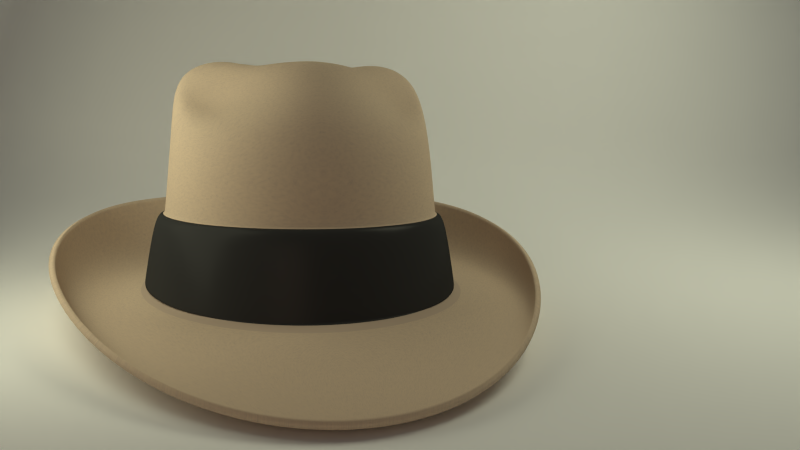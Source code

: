 # Source: fedora.blend  (saved by Blender 2.67.0; exported with 4.5.12 LTS)
import bpy
from mathutils import Matrix  # noqa: F401  (used for matrix-valued properties, if any)

bpy.ops.wm.read_factory_settings(use_empty=True)
scene = bpy.context.scene
scene.name = 'Scene'

# ---- collections
col_collection_1 = bpy.data.collections.new('Collection 1'); scene.collection.children.link(col_collection_1)

# ---- materials (node trees are filled in below, after node groups)
mat_material_006 = bpy.data.materials.new('Material.006')
mat_material_006.alpha_threshold = 0.0
mat_material_006.roughness = 0.5
mat_material_006.line_color = (0.0, 0.0, 0.0, 1.0)
mat_material_004 = bpy.data.materials.new('Material.004')
mat_material_004.alpha_threshold = 0.0
mat_material_004.roughness = 0.5
mat_material_004.line_color = (0.0, 0.0, 0.0, 1.0)
mat_material_005 = bpy.data.materials.new('Material.005')
mat_material_005.alpha_threshold = 0.0
mat_material_005.pass_index = 1
mat_material_005.diffuse_color = (0.5583, 0.7084, 0.7991, 1.0)
mat_material_005.roughness = 0.5
mat_material_005.line_color = (0.0, 0.0, 0.0, 1.0)
mat_material_003 = bpy.data.materials.new('Material.003')
mat_material_003.alpha_threshold = 0.0
mat_material_003.roughness = 0.5
mat_material_003.line_color = (0.0, 0.0, 0.0, 1.0)
mat_material = bpy.data.materials.new('Material')
mat_material.alpha_threshold = 0.0
mat_material.roughness = 0.5
mat_material.line_color = (0.0, 0.0, 0.0, 1.0)
mat_material_002 = bpy.data.materials.new('Material.002')
mat_material_002.alpha_threshold = 0.0
mat_material_002.roughness = 0.5
mat_material_002.line_color = (0.0, 0.0, 0.0, 1.0)

# ---- material node trees
mat_material_006.use_nodes = True; mat_material_006.node_tree.nodes.clear()
_N = mat_material_006.node_tree.nodes; _L = mat_material_006.node_tree.links
n0 = _N.new('ShaderNodeOutputMaterial'); n0.name = 'Material Output'; n0.location = (300, 300)
n0.width = 120
n1 = _N.new('ShaderNodeEmission'); n1.name = 'Emission'; n1.location = (100, 300)
n1.width = 150
n1.inputs[0].default_value = (0.8, 0.5541, 0.4078, 1.0)
_L.new(n1.outputs[0], n0.inputs[0])
n0.is_active_output = True
mat_material_004.use_nodes = True; mat_material_004.node_tree.nodes.clear()
_N = mat_material_004.node_tree.nodes; _L = mat_material_004.node_tree.links
n0 = _N.new('ShaderNodeOutputMaterial'); n0.name = 'Material Output'; n0.location = (300, 300)
n0.width = 120
n1 = _N.new('ShaderNodeEmission'); n1.name = 'Emission'; n1.location = (100, 300)
n1.width = 150
n1.inputs[0].default_value = (0.7913, 0.7991, 0.5841, 1.0)
n1.inputs[1].default_value = 2.0
_L.new(n1.outputs[0], n0.inputs[0])
n0.is_active_output = True
mat_material_005.use_nodes = True; mat_material_005.node_tree.nodes.clear()
_N = mat_material_005.node_tree.nodes; _L = mat_material_005.node_tree.links
n0 = _N.new('ShaderNodeOutputMaterial'); n0.name = 'Material Output'; n0.location = (300, 300)
n0.width = 120
n1 = _N.new('ShaderNodeEmission'); n1.name = 'Emission'; n1.location = (100, 300)
n1.width = 150
n1.inputs[0].default_value = (0.7877, 0.8, 0.5853, 1.0)
n1.inputs[1].default_value = 5.0
_L.new(n1.outputs[0], n0.inputs[0])
n0.is_active_output = True
mat_material_003.use_nodes = True; mat_material_003.node_tree.nodes.clear()
_N = mat_material_003.node_tree.nodes; _L = mat_material_003.node_tree.links
n0 = _N.new('ShaderNodeOutputMaterial'); n0.name = 'Material Output'; n0.location = (300, 300)
n0.width = 120
n1 = _N.new('ShaderNodeBsdfDiffuse'); n1.name = 'Diffuse BSDF.001'; n1.location = (100, 300)
n1.inputs[0].default_value = (1.0, 1.0, 1.0, 1.0)
_L.new(n1.outputs[0], n0.inputs[0])
n0.is_active_output = True
mat_material.use_nodes = True; mat_material.node_tree.nodes.clear()
_N = mat_material.node_tree.nodes; _L = mat_material.node_tree.links
n0 = _N.new('ShaderNodeTexCoord'); n0.name = 'Texture Coordinate'; n0.location = (-979, 199)
n0.width = 150
n1 = _N.new('ShaderNodeMapping'); n1.name = 'Mapping'; n1.location = (-755, 201)
n1.inputs[1].default_value = (-10.0, -10.0, -10.0)
n1.inputs[2].default_value = (0.0, -0.0, 1.274)
n1.inputs[3].default_value = (10.0, 5.0, 9.0)
n2 = _N.new('ShaderNodeOutputMaterial'); n2.name = 'Material Output'; n2.location = (497, 252)
n2.width = 120
n3 = _N.new('ShaderNodeBsdfDiffuse'); n3.name = 'Diffuse BSDF'; n3.location = (331, 239)
n4 = _N.new('ShaderNodeMix'); n4.name = 'Mix'; n4.location = (166, 287)
n4.width = 100
n4.data_type = 'RGBA'
n4.inputs[6].default_value = (0.7254, 0.5663, 0.4079, 1.0)
n4.inputs[7].default_value = (0.4747, 0.3612, 0.3113, 1.0)
n5 = _N.new('ShaderNodeValToRGB'); n5.name = 'ColorRamp'; n5.location = (-179, 231)
n5.width = 289
while len(n5.color_ramp.elements) > 1: n5.color_ramp.elements.remove(n5.color_ramp.elements[-1])
n5.color_ramp.elements[0].position = 0.1567; n5.color_ramp.elements[0].color = (0.0, 0.0, 0.0, 1.0)
_e = n5.color_ramp.elements.new(0.4534); _e.color = (0.5, 0.5, 0.5, 1.0)
_e = n5.color_ramp.elements.new(0.75); _e.color = (1.0, 1.0, 1.0, 1.0)
n6 = _N.new('ShaderNodeTexMagic'); n6.name = 'Magic Texture'; n6.location = (-508, 298)
n6.width = 150
n6.turbulence_depth = 10
n6.inputs[1].default_value = 3.176
n6.inputs[2].default_value = 2.4
n7 = _N.new('ShaderNodeBump'); n7.name = 'Bump'; n7.location = (146, 74)
n7.width = 150
n7.inputs[0].default_value = 0.1
n7.inputs[2].default_value = 1.0
n8 = _N.new('ShaderNodeTexNoise'); n8.name = 'Noise Texture'; n8.location = (-494, 40)
n8.width = 150
n8.inputs[2].default_value = 13.0
n9 = _N.new('ShaderNodeMath'); n9.name = 'Math'; n9.location = (-312, 204)
n9.width = 120
n9.operation = 'MULTIPLY'
_L.new(n0.outputs[2], n1.inputs[0])
_L.new(n3.outputs[0], n2.inputs[0])
_L.new(n8.outputs[1], n9.inputs[1])
_L.new(n6.outputs[0], n9.inputs[0])
_L.new(n5.outputs[0], n4.inputs[0])
_L.new(n4.outputs[2], n3.inputs[0])
_L.new(n7.outputs[0], n3.inputs[2])
_L.new(n1.outputs[0], n6.inputs[0])
_L.new(n1.outputs[0], n8.inputs[0])
_L.new(n9.outputs[0], n5.inputs[0])
n2.is_active_output = True
mat_material_002.use_nodes = True; mat_material_002.node_tree.nodes.clear()
_N = mat_material_002.node_tree.nodes; _L = mat_material_002.node_tree.links
n0 = _N.new('ShaderNodeOutputMaterial'); n0.name = 'Material Output'; n0.location = (300, 300)
n0.width = 120
n1 = _N.new('ShaderNodeMixShader'); n1.name = 'Mix Shader'; n1.location = (100, 300)
n1.width = 150
n1.inputs[0].default_value = 0.542
n2 = _N.new('ShaderNodeBsdfAnisotropic'); n2.name = 'Glossy BSDF'; n2.location = (-100, 300)
n2.distribution = 'BECKMANN'
n2.inputs[0].default_value = (0.01341, 0.01341, 0.01341, 1.0)
n2.inputs[1].default_value = 0.313
n3 = _N.new('ShaderNodeBsdfDiffuse'); n3.name = 'Diffuse BSDF'; n3.location = (-100, 300)
n3.inputs[0].default_value = (0.08001, 0.08001, 0.08001, 1.0)
_L.new(n1.outputs[0], n0.inputs[0])
_L.new(n2.outputs[0], n1.inputs[1])
_L.new(n3.outputs[0], n1.inputs[2])
n0.is_active_output = True

# ---- world
world_world = bpy.data.worlds.new('World'); scene.world = world_world
world_world.color = (0.05088, 0.05088, 0.05088)
world_world.use_sun_shadow = False
world_world.sun_shadow_jitter_overblur = 0.0
world_world.cycles.sampling_method = 'MANUAL'
world_world.cycles.sample_map_resolution = 256

# ---- cameras
cam_camera = bpy.data.cameras.new('Camera')
cam_camera.clip_end = 100.0
cam_camera.lens = 35.0
cam_camera.sensor_width = 32.0
cam_camera.sensor_height = 18.0
cam_camera.ortho_scale = 7.314
cam_camera.dof.focus_distance = 0.0

# ---- meshes
me_plane_002 = bpy.data.meshes.new('Plane.002')
me_plane_002.from_pydata([(1.0, -1.0, 0.0), (-1.0, -1.0, 0.0), (1.0, 1.0, 0.0), (-1.0, 1.0, 0.0)], [], [(1, 0, 2, 3)])
me_plane_002.materials.append(mat_material_006)
me_plane_002.use_remesh_preserve_volume = False
me_plane_002.use_remesh_preserve_attributes = False
me_plane_002.use_mirror_vertex_groups = False
me_plane_002.update()
me_plane_001 = bpy.data.meshes.new('Plane.001')
me_plane_001.from_pydata([(1.0, -1.0, 0.0), (-1.0, -1.0, 0.0), (1.0, 1.0, 0.0), (-1.0, 1.0, 0.0)], [], [(1, 0, 2, 3)])
me_plane_001.materials.append(mat_material_004)
me_plane_001.use_remesh_preserve_volume = False
me_plane_001.use_remesh_preserve_attributes = False
me_plane_001.use_mirror_vertex_groups = False
me_plane_001.update()
me_plane = bpy.data.meshes.new('Plane')
me_plane.from_pydata([(1.0, -1.0, 0.0), (-1.0, -1.0, 0.0), (1.0, 1.0, 0.0), (-1.0, 1.0, 0.0)], [], [(1, 0, 2, 3)])
me_plane.materials.append(mat_material_005)
me_plane.use_remesh_preserve_volume = False
me_plane.use_remesh_preserve_attributes = False
me_plane.use_mirror_vertex_groups = False
me_plane.update()
me_mesh = bpy.data.meshes.new('Mesh')
me_mesh.from_pydata([(-2.063, -2.379, -2.371e-08), (-2.063, -2.205, -1.17e-08), (-2.063, -2.037, -2.071e-09), (-2.063, -1.875, 5.574e-09), (-2.063, -1.718, 1.165e-08), (-2.063, -1.565, 1.658e-08), (-2.063, -1.418, 2.077e-08), (-2.063, -1.274, 2.463e-08), (-2.063, -1.135, 2.858e-08), (-2.063, -0.9993, 3.303e-08), (-2.063, -0.8671, 3.84e-08), (-2.063, -0.738, 4.509e-08), (-2.063, -0.6117, 5.353e-08), (-2.022, -0.4511, 6.369e-08), (-1.906, -0.3209, 6.811e-08), (-1.725, -0.2178, 6.769e-08), (-1.491, -0.1389, 6.339e-08), (-1.215, -0.08088, 5.611e-08), (-0.9067, -0.04072, 4.679e-08), (-0.5777, -0.01529, 3.636e-08), (-0.2387, -0.001476, 2.575e-08), (0.09946, 0.003844, 1.587e-08), (0.4259, 0.003786, 7.674e-09), (0.7297, 0.001466, 2.073e-09), (1.0, 0.0, 0.0), (1.258, 2.917e-09, -5.038e-09), (1.529, 1.098e-08, -1.897e-08), (1.811, 2.317e-08, -4.001e-08), (2.102, 3.844e-08, -6.639e-08), (2.397, 5.577e-08, -9.632e-08), (2.696, 7.413e-08, -1.28e-07), (2.994, 9.249e-08, -1.597e-07), (3.29, 1.098e-07, -1.897e-07), (3.581, 1.251e-07, -2.161e-07), (3.863, 1.373e-07, -2.371e-07), (4.134, 1.453e-07, -2.51e-07), (4.392, 1.483e-07, -2.561e-07), (-2.063, -2.379, 7.989), (-2.063, -2.205, 7.989), (-2.063, -2.037, 7.989), (-2.063, -1.875, 7.989), (-2.063, -1.718, 7.989), (-2.063, -1.565, 7.989), (-2.063, -1.418, 7.989), (-2.063, -1.274, 7.989), (-2.063, -1.135, 7.989), (-2.063, -0.9993, 7.989), (-2.063, -0.8671, 7.989), (-2.063, -0.738, 7.989), (-2.063, -0.6117, 7.989), (-2.022, -0.4511, 7.989), (-1.906, -0.3209, 7.989), (-1.725, -0.2178, 7.989), (-1.491, -0.1389, 7.989), (-1.215, -0.08088, 7.989), (-0.9067, -0.04072, 7.989), (-0.5777, -0.01529, 7.989), (-0.2387, -0.001477, 7.989), (0.09946, 0.003844, 7.989), (0.4259, 0.003786, 7.989), (0.7297, 0.001466, 7.989), (1.0, -3.492e-07, 7.989), (1.258, -3.463e-07, 7.989), (1.529, -3.382e-07, 7.989), (1.811, -3.26e-07, 7.989), (2.102, -3.108e-07, 7.989), (2.397, -2.934e-07, 7.989), (2.696, -2.751e-07, 7.989), (2.994, -2.567e-07, 7.989), (3.29, -2.394e-07, 7.989), (3.581, -2.241e-07, 7.989), (3.863, -2.119e-07, 7.989), (4.134, -2.039e-07, 7.989), (4.392, -2.009e-07, 7.989)], [], [(1, 0, 37, 38), (4, 3, 40, 41), (7, 6, 43, 44), (10, 9, 46, 47), (13, 12, 49, 50), (16, 15, 52, 53), (19, 18, 55, 56), (22, 21, 58, 59), (25, 24, 61, 62), (28, 27, 64, 65), (31, 30, 67, 68), (34, 33, 70, 71), (2, 1, 38, 39), (5, 4, 41, 42), (8, 7, 44, 45), (11, 10, 47, 48), (14, 13, 50, 51), (17, 16, 53, 54), (20, 19, 56, 57), (23, 22, 59, 60), (26, 25, 62, 63), (29, 28, 65, 66), (32, 31, 68, 69), (35, 34, 71, 72), (3, 2, 39, 40), (6, 5, 42, 43), (9, 8, 45, 46), (12, 11, 48, 49), (15, 14, 51, 52), (18, 17, 54, 55), (21, 20, 57, 58), (24, 23, 60, 61), (27, 26, 63, 64), (30, 29, 66, 67), (33, 32, 69, 70), (36, 35, 72, 73)])
me_mesh.polygons.foreach_set('use_smooth', [True] * 36)
me_mesh.materials.append(mat_material_003)
me_mesh.use_remesh_preserve_volume = False
me_mesh.use_remesh_preserve_attributes = False
me_mesh.use_mirror_vertex_groups = False
me_mesh.update()
me_cylinder = bpy.data.meshes.new('Cylinder')
me_cylinder.from_pydata([(0.0, 0.9407, -0.4798), (0.0, 0.7539, 0.6833), (0.6304, 0.664, -0.4776), (0.5425, 0.6757, 0.5648), (0.8487, -4.098e-08, -0.4712), (0.7147, 0.1219, 0.7234), (0.6304, -0.664, -0.4776), (0.536, 0.04833, 0.2825), (0.0, -0.9407, -0.4798), (0.0, -0.6623, 0.766), (0.0, 0.1205, 0.5405), (0.0, 0.9502, -0.1685), (0.0, 0.9241, 0.3258), (0.5565, 0.677, 0.3439), (0.594, 0.687, -0.1485), (0.7341, 0.1017, 0.3819), (0.7853, 0.07265, -0.1056), (0.5416, -0.4692, 0.4107), (0.5782, -0.5373, -0.07712), (0.0, -0.7026, 0.4208), (0.0, -0.7861, -0.06713), (0.0, 0.4857, 0.699), (0.3212, -0.1788, 0.7392), (0.2978, 0.3956, 0.7056), (0.3988, 0.1259, 0.7218), (0.0, -0.291, 0.7444), (0.0, 1.769, -0.2242), (1.129, 1.094, -0.1428), (1.397, 0.05248, -0.3213), (0.8362, -1.304, -0.5827), (0.0, -1.731, -0.6672), (0.0, -1.336, -0.6119), (0.9457, -0.892, -0.5424), (1.291, -6.473e-08, -0.5353), (0.9457, 1.05, -0.5424), (0.0, 1.489, -0.546), (0.6304, 0.664, -0.4776), (0.8487, -4.098e-08, -0.4712), (0.6304, -0.664, -0.4776), (0.0, -0.9407, -0.4798), (0.0, 0.9407, -0.4798), (0.0, 1.004, -0.1634), (0.633, 0.7261, -0.1417), (0.8379, 0.07249, -0.09673), (0.6161, -0.5765, -0.06578), (0.0, -0.8384, -0.05586), (0.6803, 0.7554, -0.5067), (0.9039, 0.05054, -0.4584), (0.6621, -0.6465, -0.478), (0.0, -0.9275, -0.4727), (0.0, 1.053, -0.5299), (0.0, 0.9484, -0.145), (0.5918, 0.686, -0.1251), (0.7823, 0.07404, -0.08248), (0.576, -0.5336, -0.054), (0.0, -0.7814, -0.044)], [], [(12, 1, 3, 13), (13, 3, 5, 15), (15, 5, 7, 17), (17, 7, 9, 19), (23, 21, 10), (22, 24, 10), (24, 23, 10), (25, 22, 10), (14, 16, 43, 42), (51, 12, 13, 52), (18, 20, 45, 44), (52, 13, 15, 53), (39, 38, 48, 49), (53, 15, 17, 54), (11, 14, 42, 41), (54, 17, 19, 55), (5, 3, 23, 24), (3, 1, 21, 23), (9, 7, 22, 25), (7, 5, 24, 22), (32, 31, 30, 29), (34, 33, 28, 27), (35, 34, 27, 26), (33, 32, 29, 28), (6, 8, 31, 32), (2, 4, 33, 34), (0, 2, 34, 35), (4, 6, 32, 33), (0, 40, 36, 2), (2, 36, 37, 4), (4, 37, 38, 6), (6, 38, 39, 8), (50, 41, 42, 46), (46, 42, 43, 47), (47, 43, 44, 48), (48, 44, 45, 49), (36, 40, 50, 46), (16, 18, 44, 43), (37, 36, 46, 47), (38, 37, 47, 48), (11, 51, 52, 14), (14, 52, 53, 16), (16, 53, 54, 18), (18, 54, 55, 20)])
me_cylinder.polygons.foreach_set('use_smooth', [True] * 44)
me_cylinder.polygons.foreach_set('material_index', [0, 0, 0, 0, 0, 0, 0, 0, 1, 0, 1, 0, 1, 0, 1, 0, 0, 0, 0, 0, 0, 0, 0, 0, 0, 0, 0, 0, 0, 0, 0, 0, 1, 1, 1, 1, 1, 1, 1, 1, 0, 0, 0, 0])
_k = {(36, 40): 0.61569, (36, 37): 0.61569, (37, 38): 0.61569, (38, 39): 0.61569, (46, 50): 0.61569, (46, 47): 0.61569, (47, 48): 0.61569, (48, 49): 0.61569}
me_cylinder.attributes.new('crease_edge', 'FLOAT', 'EDGE').data.foreach_set('value', [_k.get((min(e.vertices), max(e.vertices)), 0.0) for e in me_cylinder.edges])
_uv = me_cylinder.uv_layers.new(name='UVMap')
_uv.uv.foreach_set('vector', [0.7334, 0.8777, 0.7949, 0.5538, 1.247, 0.682, 1.253, 0.8727, 2.076, -1.091, 2.262, -1.06, 2.266, -0.6648, 1.905, -0.6832, 1.309, 0.7585, 1.27, 0.5538, 1.465, 0.8757, 1.271, 1.133, 1.947, -0.1644, 1.911, -0.596, 2.263, 0.2073, 1.714, 0.2769, 0.9156, 1.692, 1.055, 1.469, 1.27, 1.727, 1.077, 2.062, 0.9406, 1.916, 1.27, 1.727, 0.9406, 1.916, 0.9156, 1.692, 1.27, 1.727, 1.27, 1.318, 1.402, 1.133, 1.402, 1.537, 1.693, 0.5736, 1.54, 1.043, 1.496, 1.053, 1.661, 0.5525, 0.7178, 1.284, 0.7334, 0.8777, 1.253, 0.8727, 1.269, 1.278, 1.693, 1.416, 2.137, 1.443, 2.134, 1.476, 1.66, 1.449, 1.682, -1.164, 2.076, -1.091, 1.905, -0.6832, 1.575, -0.7427, 1.491, -1.122, 0.9496, -0.8806, 0.9157, -0.9147, 1.49, -1.168, 1.575, -0.7427, 1.905, -0.6832, 1.947, -0.1644, 1.517, -0.1904, 2.137, 0.2484, 1.693, 0.5736, 1.661, 0.5525, 2.134, 0.2083, 1.517, -0.1904, 1.947, -0.1644, 1.714, 0.2769, 1.637, 0.1063, 0.7639, 2.097, 0.7639, 1.679, 0.9156, 1.692, 0.9406, 1.916, 0.7639, 1.679, 0.9714, 1.305, 1.055, 1.469, 0.9156, 1.692, 2.263, 0.2073, 1.911, -0.596, 2.281, -0.2911, 2.313, -0.08897, 1.911, -0.596, 2.266, -0.6648, 2.312, -0.5595, 2.281, -0.2911, -0.421, 1.177, 0.6993, 1.255, 0.7161, 1.553, -1.805, 1.303, -0.2634, -0.3375, -0.294, 0.5035, -0.4809, 0.4365, -0.2818, -0.4268, 0.2454, -0.5196, -0.2634, -0.3375, -0.2818, -0.4268, -0.1184, -0.9853, -0.294, 0.5035, -0.421, 1.177, -1.805, 1.303, -0.4809, 0.4365, -0.0858, 0.8955, 0.1995, 0.8459, 0.6993, 1.255, -0.421, 1.177, 0.1956, -0.1381, -0.1649, 0.5444, -0.294, 0.5035, -0.2634, -0.3375, 0.6814, -0.4785, 0.1956, -0.1381, -0.2634, -0.3375, 0.2454, -0.5196, -0.1649, 0.5444, -0.0858, 0.8955, -0.421, 1.177, -0.294, 0.5035, -0.4809, -1.168, -0.4809, -1.168, -0.4809, -1.168, -0.4809, -1.168, -0.4809, -1.168, -0.4809, -1.168, -0.4809, -1.168, -0.4809, -1.168, -0.4809, -1.168, -0.4809, -1.168, -0.4809, -1.168, -0.4809, -1.168, -0.4809, -1.168, -0.4809, -1.168, -0.4809, -1.168, -0.4809, -1.168, 2.633, -0.5365, 2.313, -0.5627, 2.314, -1.151, 2.634, -1.168, 2.451, 1.789, 2.139, 1.734, 2.215, 1.277, 2.533, 1.297, 2.533, 1.297, 2.215, 1.277, 2.208, 0.8111, 2.544, 0.6557, 2.544, 0.6557, 2.208, 0.8111, 2.137, 0.2665, 2.449, 0.2083, 0.9531, 0.2699, 1.496, 0.508, 1.496, 0.5538, 0.9194, 0.3043, 1.54, 1.043, 1.693, 1.416, 1.66, 1.449, 1.496, 1.053, 0.763, -0.3048, 0.9531, 0.2699, 0.9194, 0.3043, 0.7168, -0.3046, 0.9496, -0.8806, 0.763, -0.3048, 0.7168, -0.3046, 0.9157, -0.9147, 0.7168, 1.305, 0.7178, 1.284, 1.269, 1.278, 1.27, 1.299, 1.662, -1.168, 1.682, -1.164, 1.575, -0.7427, 1.555, -0.7453, 1.555, -0.7453, 1.575, -0.7427, 1.517, -0.1904, 1.496, -0.1909, 1.496, -0.1909, 1.517, -0.1904, 1.637, 0.1063, 1.546, 0.2083])
me_cylinder.materials.append(mat_material)
me_cylinder.materials.append(mat_material_002)
me_cylinder.use_remesh_preserve_volume = False
me_cylinder.use_remesh_preserve_attributes = False
me_cylinder.use_mirror_vertex_groups = False
me_cylinder.update()

# ---- objects
ob_plane_002 = bpy.data.objects.new('Plane.002', me_plane_002)
ob_plane_001 = bpy.data.objects.new('Plane.001', me_plane_001)
ob_plane = bpy.data.objects.new('Plane', me_plane)
ob_beziercurve = bpy.data.objects.new('BezierCurve', me_mesh)
ob_cylinder = bpy.data.objects.new('Cylinder', me_cylinder)
ob_camera = bpy.data.objects.new('Camera', cam_camera)

# ---- transforms, parenting, visibility, modifiers, constraints
ob_plane_002.location = (-3.66, -5.034, 1.408)
ob_plane_002.rotation_euler = (0.4899, -1.103, 0.8177)
ob_plane_002.lineart.crease_threshold = 0.0
ob_plane_001.location = (-3.729, -0.619, 1.423)
ob_plane_001.rotation_euler = (0.4899, -1.103, -0.4713)
ob_plane_001.lineart.crease_threshold = 0.0
ob_plane.location = (1.01, -0.6406, 3.268)
ob_plane.rotation_euler = (-0.005879, 0.3179, -0.2175)
ob_plane.lineart.crease_threshold = 0.0
ob_beziercurve.location = (-4.542, 0.0, 0.0)
ob_beziercurve.rotation_euler = (-1.571, -4.371e-08, -1.571)
ob_beziercurve.lineart.crease_threshold = 0.0
_m = ob_beziercurve.modifiers.new('Subsurf', 'SUBSURF')
_m.uv_smooth = 'PRESERVE_CORNERS'
_m.quality = 2
_m.show_only_control_edges = False
ob_cylinder.location = (-2.106, -0.46, 0.6273)
ob_cylinder.rotation_euler = (-0.05078, -0.0, 0.0)
ob_cylinder.lineart.crease_threshold = 0.0
_m = ob_cylinder.modifiers.new('Mirror', 'MIRROR')
_m.use_clip = True
_m = ob_cylinder.modifiers.new('Subsurf', 'SUBSURF')
_m.uv_smooth = 'PRESERVE_CORNERS'
_m.levels = 3
_m.render_levels = 4
_m.show_only_control_edges = False
_m = ob_cylinder.modifiers.new('Solidify', 'SOLIDIFY')
_m.thickness = 0.0304
_m.nonmanifold_thickness_mode = 'FIXED'
_m.nonmanifold_merge_threshold = 0.0003
ob_camera.location = (-2.739, -5.029, 1.479)
ob_camera.rotation_euler = (1.356, -0.03614, -0.2424)
ob_camera.scale = (1.0, 1.0, 1.0)
ob_camera.lock_rotations_4d = False
ob_camera.empty_display_type = 'ARROWS'
ob_camera.color = (0.0, 0.0, 0.0, 0.0)
ob_camera.display_type = 'WIRE'
ob_camera.lineart.crease_threshold = 0.0

# ---- collection membership
col_collection_1.objects.link(ob_plane_002)
col_collection_1.objects.link(ob_plane_001)
col_collection_1.objects.link(ob_plane)
col_collection_1.objects.link(ob_beziercurve)
col_collection_1.objects.link(ob_cylinder)
col_collection_1.objects.link(ob_camera)

# ---- scene / render settings (as saved in the file)
scene.camera = ob_camera
scene.frame_start = 1; scene.frame_end = 250; scene.frame_set(1)
scene.render.engine = 'CYCLES'
scene.render.image_settings.color_mode = 'RGB'
scene.render.image_settings.compression = 90
scene.render.resolution_percentage = 50
scene.render.dither_intensity = 0.0
scene.cycles.use_denoising = False
scene.cycles.samples = 1000
scene.cycles.sampling_pattern = 'TABULATED_SOBOL'
scene.cycles.light_sampling_threshold = 0.0
scene.cycles.use_adaptive_sampling = False
scene.cycles.use_light_tree = False
scene.cycles.blur_glossy = 0.0
scene.cycles.volume_bounces = 1
scene.cycles.pixel_filter_type = 'GAUSSIAN'
scene.cycles.sample_clamp_indirect = 0.0
scene.view_settings.view_transform = 'Standard'
bpy.context.view_layer.update()
